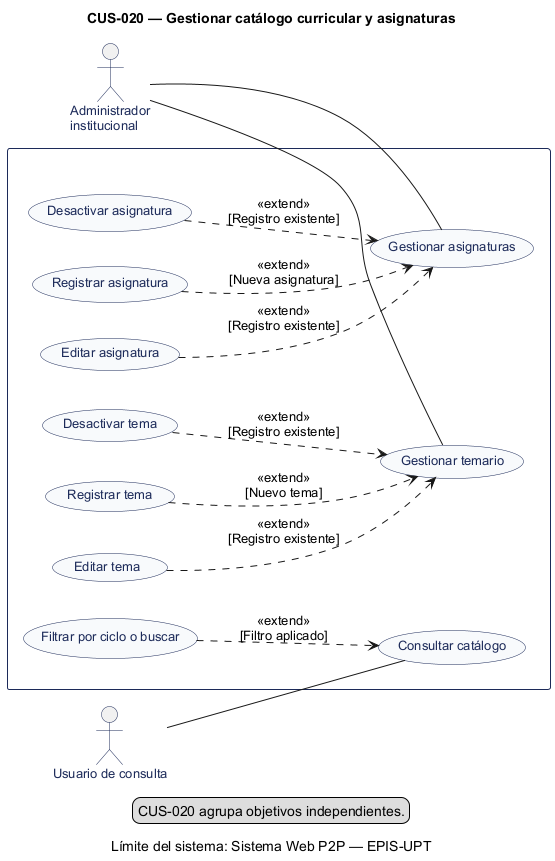

The diagram above was rendered by PlantUML. Its source (embedded in the PNG):
@startuml
' CUS-020 — Gestionar catálogo curricular y asignaturas
' Estado: Implementación identificada; revisión estática
' Fuente: catálogo consolidado DOC-H02, línea base 044d2a8.
left to right direction
title CUS-020 — Gestionar catálogo curricular y asignaturas
skinparam shadowing false
skinparam defaultFontName Arial
skinparam defaultFontSize 13
skinparam actor {
  BorderColor #1C2A59
  FontColor #1C2A59
}
skinparam usecase {
  BackgroundColor #F8FAFC
  BorderColor #1C2A59
  FontColor #1C2A59
}
skinparam rectangle {
  BorderColor #1C2A59
}
actor "Administrador\ninstitucional" as A0
actor "Usuario de consulta" as A1
caption Límite del sistema: Sistema Web P2P — EPIS-UPT
rectangle " " {
  usecase "Registrar asignatura" as U1
  usecase "Gestionar asignaturas" as U2
  usecase "Editar asignatura" as U3
  usecase "Desactivar asignatura" as U4
  usecase "Registrar tema" as U5
  usecase "Gestionar temario" as U6
  usecase "Editar tema" as U7
  usecase "Desactivar tema" as U8
  usecase "Filtrar por ciclo o buscar" as U9
  usecase "Consultar catálogo" as U10
}
A1 -- U10
A0 -- U2
A0 -- U6
U1 ..> U2 : <<extend>>\n[Nueva asignatura]
U3 ..> U2 : <<extend>>\n[Registro existente]
U4 ..> U2 : <<extend>>\n[Registro existente]
U5 ..> U6 : <<extend>>\n[Nuevo tema]
U7 ..> U6 : <<extend>>\n[Registro existente]
U8 ..> U6 : <<extend>>\n[Registro existente]
U9 ..> U10 : <<extend>>\n[Filtro aplicado]
legend bottom
  CUS-020 agrupa objetivos independientes.
endlegend
@enduml